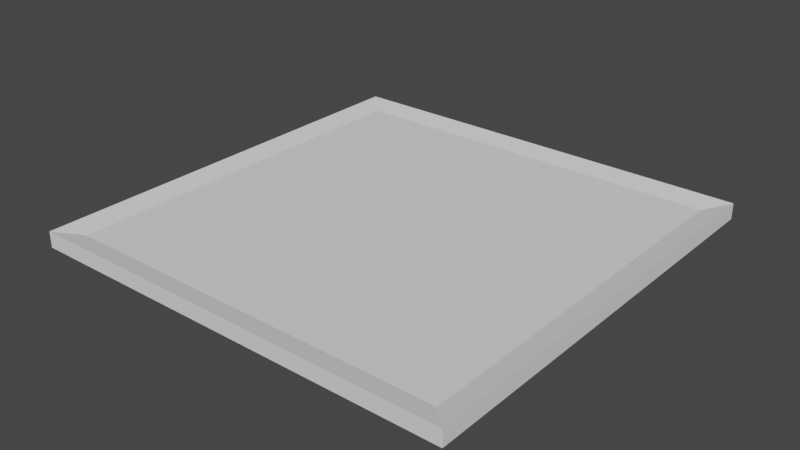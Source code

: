 # Source: ModuleCounter.blend  (saved by Blender 2.92.15; exported with 4.5.12 LTS)
import bpy
from mathutils import Matrix  # noqa: F401  (used for matrix-valued properties, if any)

bpy.ops.wm.read_factory_settings(use_empty=True)
scene = bpy.context.scene
scene.name = 'Scene'

# ---- collections
col_collection = bpy.data.collections.new('Collection'); scene.collection.children.link(col_collection)

# ---- world
world_world = bpy.data.worlds.new('World'); scene.world = world_world
world_world.use_nodes = True; world_world.node_tree.nodes.clear()
_N = world_world.node_tree.nodes; _L = world_world.node_tree.links
n0 = _N.new('ShaderNodeOutputWorld'); n0.name = 'World Output'; n0.location = (300, 300)
n1 = _N.new('ShaderNodeBackground'); n1.name = 'Background'; n1.location = (10, 300)
n1.inputs[0].default_value = (0.05088, 0.05088, 0.05088, 1.0)
_L.new(n1.outputs[0], n0.inputs[0])
n0.is_active_output = True
world_world.color = (0.05088, 0.05088, 0.05088)
world_world.use_sun_shadow = False
world_world.sun_shadow_jitter_overblur = 0.0

# ---- meshes
me_plane = bpy.data.meshes.new('Plane')
me_plane.from_pydata([(-1.0, -1.0, -0.1357), (1.0, -1.0, -0.1357), (-1.0, 1.0, -0.1357), (1.0, 1.0, -0.1357), (-1.0, -1.0, -0.06233), (1.0, -1.0, -0.06233), (-1.0, 1.0, -0.06233), (1.0, 1.0, -0.06233), (-0.9, -0.9, -0.0868), (0.9, -0.9, -0.0868), (-0.9, 0.9, -0.0868), (0.9, 0.9, -0.0868)], [], [(0, 2, 3, 1), (6, 4, 8, 10), (0, 1, 5, 4), (1, 3, 7, 5), (2, 0, 4, 6), (3, 2, 6, 7), (7, 6, 10, 11), (4, 5, 9, 8), (5, 7, 11, 9)])
_uv = me_plane.uv_layers.new(name='UVMap')
_uv.uv.foreach_set('vector', [0.0, 0.0, 0.0, 1.0, 1.0, 1.0, 1.0, 0.0, 0.0, 1.0, 0.0, 0.0, 0.0, 0.0, 0.0, 1.0, 0.0, 0.0, 1.0, 0.0, 1.0, 0.0, 0.0, 0.0, 1.0, 0.0, 1.0, 1.0, 1.0, 1.0, 1.0, 0.0, 0.0, 1.0, 0.0, 0.0, 0.0, 0.0, 0.0, 1.0, 1.0, 1.0, 0.0, 1.0, 0.0, 1.0, 1.0, 1.0, 1.0, 1.0, 0.0, 1.0, 0.0, 1.0, 1.0, 1.0, 0.0, 0.0, 1.0, 0.0, 1.0, 0.0, 0.0, 0.0, 1.0, 0.0, 1.0, 1.0, 1.0, 1.0, 1.0, 0.0])
me_plane.use_remesh_fix_poles = True
me_plane.use_remesh_preserve_attributes = False
me_plane.use_mirror_vertex_groups = False
me_plane.update()
me_plane_001 = bpy.data.meshes.new('Plane.001')
me_plane_001.from_pydata([(-0.9, -0.9, -0.0868), (0.9, -0.9, -0.0868), (-0.9, 0.9, -0.0868), (0.9, 0.9, -0.0868)], [], [(0, 1, 3, 2)])
_uv = me_plane_001.uv_layers.new(name='UVMap')
_uv.uv.foreach_set('vector', [0.0, 0.0, 1.0, 0.0, 1.0, 1.0, 0.0, 1.0])
me_plane_001.use_remesh_fix_poles = True
me_plane_001.use_remesh_preserve_attributes = False
me_plane_001.use_mirror_vertex_groups = False
me_plane_001.update()

# ---- objects
ob_timerrim = bpy.data.objects.new('TimerRim', me_plane)
ob_timerdisplay = bpy.data.objects.new('TimerDisplay', me_plane_001)

# ---- transforms, parenting, visibility, modifiers, constraints
ob_timerrim.location = (0.0, 0.6394, 0.1777)
ob_timerrim.scale = (0.2043, 0.2043, 0.2043)
ob_timerrim.lineart.crease_threshold = 0.0
ob_timerdisplay.location = (0.0, 0.6394, 0.1777)
ob_timerdisplay.scale = (0.2043, 0.2043, 0.2043)
ob_timerdisplay.lineart.crease_threshold = 0.0

# ---- collection membership
col_collection.objects.link(ob_timerrim)
col_collection.objects.link(ob_timerdisplay)

# ---- scene / render settings (as saved in the file)
scene.frame_start = 1; scene.frame_end = 250; scene.frame_set(1)
scene.render.engine = 'BLENDER_EEVEE_NEXT'
scene.cycles.use_denoising = False
scene.cycles.samples = 128
scene.cycles.sampling_pattern = 'TABULATED_SOBOL'
scene.cycles.use_adaptive_sampling = False
scene.cycles.use_light_tree = False
scene.view_settings.view_transform = 'Filmic'
bpy.context.view_layer.update()

# ---- added for rendering (the .blend has no active camera and no usable light): camera, sun
cam_auto = bpy.data.cameras.new('AutoCamera')
cam_auto.lens = 50.0
cam_auto.sensor_width = 36.0
cam_auto.clip_end = 1000.0
ob_auto_camera = bpy.data.objects.new('AutoCamera', cam_auto)
scene.collection.objects.link(ob_auto_camera)
ob_auto_camera.location = (0.534929, -0.00250804, 0.585443)
ob_auto_camera.rotation_euler = (1.09748, -7.21219e-08, 0.694738)
scene.camera = ob_auto_camera
light_auto_sun = bpy.data.lights.new('AutoSun', 'SUN')
light_auto_sun.energy = 3.0
light_auto_sun.angle = 0.0523599
ob_auto_sun = bpy.data.objects.new('AutoSun', light_auto_sun)
scene.collection.objects.link(ob_auto_sun)
ob_auto_sun.rotation_euler = (0.872665, 0.174533, 0.523599)
bpy.context.view_layer.update()
